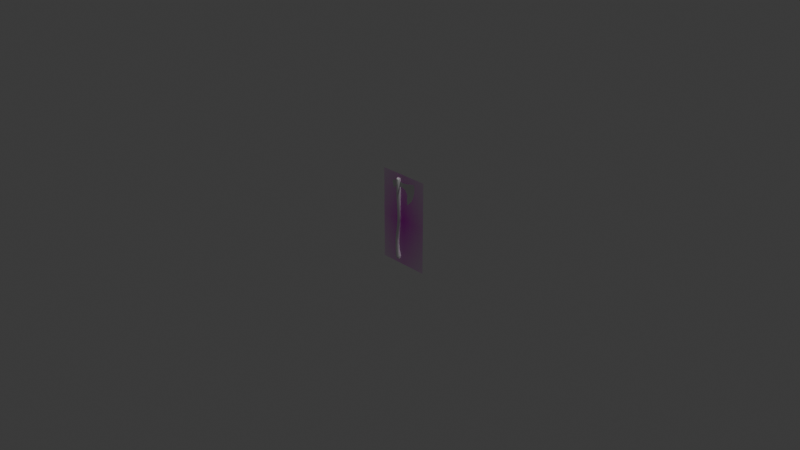 # Source: C42-S06-V03_Filling_In_The_Topology.blend  (saved by Blender 4.2.66; exported with 4.5.12 LTS)
import bpy
from mathutils import Matrix  # noqa: F401  (used for matrix-valued properties, if any)

bpy.ops.wm.read_factory_settings(use_empty=True)
scene = bpy.context.scene
scene.name = 'Scene'

# ---- collections
col_collection = bpy.data.collections.new('Collection'); scene.collection.children.link(col_collection)

# ---- images (referenced by path relative to the original .blend; pixels are not part of the script)
import os
ASSET_DIR = os.environ.get("B2B_ASSET_DIR", "")  # directory of the original .blend (textures are referenced by path, not embedded)
HERE = os.path.dirname(os.path.abspath(__file__))  # packed textures are extracted next to this script under _unpacked/

def load_image(name, relpath, width, height, colorspace="sRGB"):
    """Load a texture the original file referenced (path relative to the .blend, or extracted next to this script)."""
    p = next((c for c in (os.path.join(HERE, relpath), os.path.join(ASSET_DIR, relpath)) if relpath and os.path.exists(c)), "")
    if p:
        img = bpy.data.images.load(p, check_existing=True)
        img.name = name
    else:  # same state as the original file: an image datablock whose file is absent (Cycles renders it pink)
        img = bpy.data.images.new(name, width, height)
        img.source = "FILE"
        img.filepath = "//" + (relpath or name)
    img.colorspace_settings.name = colorspace
    return img
img_axe_reference_ortho_png = load_image('Axe Reference Ortho.png', 'Axe Reference Ortho.png', 1024, 1024, 'sRGB')

# ---- materials (node trees are filled in below, after node groups)
mat_axe_reference_ortho = bpy.data.materials.new('Axe Reference Ortho')

# ---- material node trees
mat_axe_reference_ortho.use_nodes = True; mat_axe_reference_ortho.node_tree.nodes.clear()
_N = mat_axe_reference_ortho.node_tree.nodes; _L = mat_axe_reference_ortho.node_tree.links
n0 = _N.new('ShaderNodeOutputMaterial'); n0.name = 'Material Output'; n0.location = (300, 300)
n1 = _N.new('ShaderNodeTexImage'); n1.name = 'Image Texture'; n1.location = (-200, 300)
n1.image = img_axe_reference_ortho_png
n1.extension = 'CLIP'
n2 = _N.new('ShaderNodeBsdfPrincipled'); n2.name = 'Principled BSDF'; n2.location = (0, 300)
_L.new(n1.outputs[0], n2.inputs[0])
_L.new(n1.outputs[1], n2.inputs[4])
_L.new(n2.outputs[0], n0.inputs[0])
n0.is_active_output = True

# ---- world
world_world = bpy.data.worlds.new('World'); scene.world = world_world
world_world.use_nodes = True; world_world.node_tree.nodes.clear()
_N = world_world.node_tree.nodes; _L = world_world.node_tree.links
n0 = _N.new('ShaderNodeOutputWorld'); n0.name = 'World Output'; n0.location = (300, 300)
n1 = _N.new('ShaderNodeBackground'); n1.name = 'Background'; n1.location = (10, 300)
n1.inputs[0].default_value = (0.05088, 0.05088, 0.05088, 1.0)
_L.new(n1.outputs[0], n0.inputs[0])
n0.is_active_output = True
world_world.color = (0.05088, 0.05088, 0.05088)
world_world.sun_shadow_jitter_overblur = 0.0

# ---- cameras
cam_camera = bpy.data.cameras.new('Camera')
cam_camera.clip_end = 100.0
cam_camera.ortho_scale = 7.314

# ---- lights
light_light = bpy.data.lights.new('Light', 'POINT')
light_light.energy = 1000.0
light_light.shadow_soft_size = 0.1

# ---- meshes
me_axe_reference_ortho = bpy.data.meshes.new('Axe Reference Ortho')
me_axe_reference_ortho.from_pydata([(-0.2812, -0.5, 0.0), (0.2812, -0.5, 0.0), (-0.2812, 0.5, 0.0), (0.2812, 0.5, 0.0)], [], [(0, 1, 3, 2)])
_uv = me_axe_reference_ortho.uv_layers.new(name='UVMap')
_uv.uv.foreach_set('vector', [0.0, 0.0, 1.0, 0.0, 1.0, 1.0, 0.0, 1.0])
me_axe_reference_ortho.materials.append(mat_axe_reference_ortho)
me_axe_reference_ortho.update()
me_cylinder = bpy.data.meshes.new('Cylinder')
me_cylinder.from_pydata([(-0.005131, 0.01716, -0.4555), (-0.01203, 0.02, 0.4469), (0.006547, 0.01214, -0.4525), (0.002116, 0.01414, 0.4469), (0.01138, -7.429e-09, -0.4513), (0.007973, 8.099e-09, 0.4469), (0.006547, -0.01214, -0.4525), (0.002116, -0.01414, 0.4469), (-0.005131, -0.01716, -0.4555), (-0.01203, -0.02, 0.4469), (-0.01681, -0.01214, -0.4584), (-0.02617, -0.01414, 0.4469), (-0.02165, -6.175e-09, -0.4596), (-0.03203, 8.099e-09, 0.4469), (-0.01681, 0.01214, -0.4584), (-0.02617, 0.01414, 0.4469), (-0.02382, 0.02378, -0.3593), (-0.02976, 0.02173, -0.2392), (9.928e-05, 0.02, -0.003038), (-0.001336, 0.02, 0.07091), (-0.006978, 0.02421, 0.2147), (-0.0101, 0.0261, 0.3532), (0.008361, 0.01846, 0.3532), (0.01009, 0.01712, 0.2159), (0.01279, 0.01414, 0.07148), (0.01423, 0.01414, -0.002762), (-0.01439, 0.01537, -0.2392), (-0.007285, 0.01681, -0.3566), (0.01601, 5.894e-10, 0.3532), (0.01715, -3.316e-10, 0.2164), (0.01864, -4.414e-11, 0.07172), (0.02009, -4.618e-12, -0.002647), (-0.008028, 3.789e-09, -0.2392), (-0.0004373, -2.594e-10, -0.3555), (0.008361, -0.01846, 0.3532), (0.01009, -0.01712, 0.2159), (0.01279, -0.01414, 0.07148), (0.01423, -0.01414, -0.002762), (-0.01439, -0.01537, -0.2392), (-0.007285, -0.01681, -0.3566), (-0.0101, -0.0261, 0.3532), (-0.006978, -0.02421, 0.2147), (-0.001336, -0.02, 0.07091), (9.928e-05, -0.02, -0.003038), (-0.02976, -0.02173, -0.2392), (-0.02382, -0.02378, -0.3593), (-0.02855, -0.01846, 0.3532), (-0.02404, -0.01712, 0.2135), (-0.01546, -0.01414, 0.07033), (-0.01404, -0.01414, -0.003315), (-0.04513, -0.01537, -0.2392), (-0.04035, -0.01681, -0.362), (-0.0362, 5.894e-10, 0.3532), (-0.03111, 1.868e-10, 0.213), (-0.02132, 2.037e-10, 0.07009), (-0.01989, 1.147e-10, -0.00343), (-0.0515, 3.789e-09, -0.2392), (-0.0472, 8.999e-10, -0.3631), (-0.02855, 0.01846, 0.3532), (-0.02404, 0.01712, 0.2135), (-0.01546, 0.01414, 0.07033), (-0.01404, 0.01414, -0.003315), (-0.04513, 0.01537, -0.2392), (-0.04035, 0.01681, -0.362), (-0.01273, 0.02489, 0.4392), (0.00487, 0.0176, 0.4392), (0.01216, 7.338e-09, 0.4392), (0.00487, -0.0176, 0.4392), (-0.01273, -0.02489, 0.4392), (-0.03033, -0.0176, 0.4392), (-0.03762, 7.338e-09, 0.4392), (-0.03033, 0.0176, 0.4392), (-0.01098, 0.02, -0.1064), (0.002947, 0.01414, -0.1085), (0.008717, 1.436e-10, -0.1094), (0.002947, -0.01414, -0.1085), (-0.01098, -0.02, -0.1064), (-0.02491, -0.01414, -0.1043), (-0.03068, -7.78e-10, -0.1034), (-0.02491, 0.01414, -0.1043), (0.009528, 0.01972, -0.4271), (0.01756, -5.905e-09, -0.4258), (0.009528, -0.01972, -0.4271), (-0.009857, -0.02788, -0.4302), (-0.02924, -0.01972, -0.4333), (-0.03727, -4.575e-09, -0.4346), (-0.02924, 0.01972, -0.4333), (-0.009857, 0.02788, -0.4302), (-0.02939, 0.02274, -0.2995), (-0.01347, 0.01608, -0.2979), (-0.006877, 1.889e-09, -0.2973), (-0.01347, -0.01608, -0.2979), (-0.02939, -0.02274, -0.2995), (-0.04531, -0.01608, -0.301), (-0.05191, 2.549e-09, -0.3016), (-0.04531, 0.01608, -0.301)], [], [(64, 1, 3, 65), (65, 3, 5, 66), (66, 5, 7, 67), (67, 7, 9, 68), (68, 9, 11, 69), (69, 11, 13, 70), (3, 1, 15, 13, 11, 9, 7, 5), (70, 13, 15, 71), (71, 15, 1, 64), (0, 2, 4, 6, 8, 10, 12, 14), (86, 63, 16, 87), (95, 62, 17, 88), (79, 61, 18, 72), (61, 60, 19, 18), (60, 59, 20, 19), (59, 58, 21, 20), (85, 57, 63, 86), (94, 56, 62, 95), (78, 55, 61, 79), (55, 54, 60, 61), (54, 53, 59, 60), (53, 52, 58, 59), (84, 51, 57, 85), (93, 50, 56, 94), (77, 49, 55, 78), (49, 48, 54, 55), (48, 47, 53, 54), (47, 46, 52, 53), (83, 45, 51, 84), (92, 44, 50, 93), (76, 43, 49, 77), (43, 42, 48, 49), (42, 41, 47, 48), (41, 40, 46, 47), (82, 39, 45, 83), (91, 38, 44, 92), (75, 37, 43, 76), (37, 36, 42, 43), (36, 35, 41, 42), (35, 34, 40, 41), (81, 33, 39, 82), (90, 32, 38, 91), (74, 31, 37, 75), (31, 30, 36, 37), (30, 29, 35, 36), (29, 28, 34, 35), (80, 27, 33, 81), (89, 26, 32, 90), (73, 25, 31, 74), (25, 24, 30, 31), (24, 23, 29, 30), (23, 22, 28, 29), (87, 16, 27, 80), (88, 17, 26, 89), (72, 18, 25, 73), (18, 19, 24, 25), (19, 20, 23, 24), (20, 21, 22, 23), (58, 71, 64, 21), (52, 70, 71, 58), (46, 69, 70, 52), (40, 68, 69, 46), (34, 67, 68, 40), (28, 66, 67, 34), (22, 65, 66, 28), (21, 64, 65, 22), (17, 72, 73, 26), (26, 73, 74, 32), (32, 74, 75, 38), (38, 75, 76, 44), (44, 76, 77, 50), (50, 77, 78, 56), (56, 78, 79, 62), (62, 79, 72, 17), (0, 87, 80, 2), (2, 80, 81, 4), (4, 81, 82, 6), (6, 82, 83, 8), (8, 83, 84, 10), (10, 84, 85, 12), (12, 85, 86, 14), (14, 86, 87, 0), (16, 88, 89, 27), (27, 89, 90, 33), (33, 90, 91, 39), (39, 91, 92, 45), (45, 92, 93, 51), (51, 93, 94, 57), (57, 94, 95, 63), (63, 95, 88, 16)])
_uv = me_cylinder.uv_layers.new(name='UVMap')
_uv.uv.foreach_set('vector', [1.0, 0.9936, 1.0, 1.0, 0.875, 1.0, 0.875, 0.9936, 0.875, 0.9936, 0.875, 1.0, 0.75, 1.0, 0.75, 0.9936, 0.75, 0.9936, 0.75, 1.0, 0.625, 1.0, 0.625, 0.9936, 0.625, 0.9936, 0.625, 1.0, 0.5, 1.0, 0.5, 0.9936, 0.5, 0.9936, 0.5, 1.0, 0.375, 1.0, 0.375, 0.9936, 0.375, 0.9936, 0.375, 1.0, 0.25, 1.0, 0.25, 0.9936, 0.4197, 0.4197, 0.25, 0.49, 0.08029, 0.4197, 0.01, 0.25, 0.08029, 0.08029, 0.25, 0.01, 0.4197, 0.08029, 0.49, 0.25, 0.25, 0.9936, 0.25, 1.0, 0.125, 1.0, 0.125, 0.9936, 0.125, 0.9936, 0.125, 1.0, 0.0, 1.0, 0.0, 0.9936, 0.75, 0.49, 0.9197, 0.4197, 0.99, 0.25, 0.9197, 0.08029, 0.75, 0.01, 0.5803, 0.08029, 0.51, 0.25, 0.5803, 0.4197, 0.125, 0.5183, 0.125, 0.5714, 0.0, 0.5714, 0.0, 0.5183, 0.1355, 0.6016, 0.1458, 0.631, 0.0516, 0.6305, 0.02611, 0.6013, 0.125, 0.6958, 0.125, 0.7487, 0.0, 0.7487, 0.0, 0.6958, 0.125, 0.7487, 0.125, 0.7857, 0.0, 0.7857, 0.0, 0.7487, 0.125, 0.7857, 0.125, 0.8571, 0.0, 0.8571, 0.0, 0.7857, 0.125, 0.8571, 0.125, 0.9286, 0.0, 0.9286, 0.0, 0.8571, 0.25, 0.5183, 0.25, 0.5714, 0.125, 0.5714, 0.125, 0.5183, 0.25, 0.6016, 0.25, 0.631, 0.1458, 0.631, 0.1355, 0.6016, 0.25, 0.6958, 0.25, 0.7487, 0.125, 0.7487, 0.125, 0.6958, 0.25, 0.7487, 0.25, 0.7857, 0.125, 0.7857, 0.125, 0.7487, 0.25, 0.7857, 0.25, 0.8571, 0.125, 0.8571, 0.125, 0.7857, 0.25, 0.8571, 0.25, 0.9286, 0.125, 0.9286, 0.125, 0.8571, 0.375, 0.5183, 0.375, 0.5714, 0.25, 0.5714, 0.25, 0.5183, 0.3645, 0.6016, 0.3542, 0.631, 0.25, 0.631, 0.25, 0.6016, 0.375, 0.6958, 0.375, 0.7487, 0.25, 0.7487, 0.25, 0.6958, 0.375, 0.7487, 0.375, 0.7857, 0.25, 0.7857, 0.25, 0.7487, 0.375, 0.7857, 0.375, 0.8571, 0.25, 0.8571, 0.25, 0.7857, 0.375, 0.8571, 0.375, 0.9286, 0.25, 0.9286, 0.25, 0.8571, 0.5, 0.5183, 0.5, 0.5714, 0.375, 0.5714, 0.375, 0.5183, 0.4739, 0.6013, 0.4484, 0.6305, 0.3542, 0.631, 0.3645, 0.6016, 0.5, 0.6958, 0.5, 0.7487, 0.375, 0.7487, 0.375, 0.6958, 0.5, 0.7487, 0.5, 0.7857, 0.375, 0.7857, 0.375, 0.7487, 0.5, 0.7857, 0.5, 0.8571, 0.375, 0.8571, 0.375, 0.7857, 0.5, 0.8571, 0.5, 0.9286, 0.375, 0.9286, 0.375, 0.8571, 0.625, 0.5183, 0.625, 0.5714, 0.5, 0.5714, 0.5, 0.5183, 0.5989, 0.6013, 0.5734, 0.6305, 0.4484, 0.6305, 0.4739, 0.6013, 0.625, 0.6958, 0.625, 0.7487, 0.5, 0.7487, 0.5, 0.6958, 0.625, 0.7487, 0.625, 0.7857, 0.5, 0.7857, 0.5, 0.7487, 0.625, 0.7857, 0.625, 0.8571, 0.5, 0.8571, 0.5, 0.7857, 0.625, 0.8571, 0.625, 0.9286, 0.5, 0.9286, 0.5, 0.8571, 0.75, 0.5183, 0.75, 0.5714, 0.625, 0.5714, 0.625, 0.5183, 0.75, 0.6016, 0.75, 0.631, 0.5734, 0.6305, 0.5989, 0.6013, 0.75, 0.6958, 0.75, 0.7487, 0.625, 0.7487, 0.625, 0.6958, 0.75, 0.7487, 0.75, 0.7857, 0.625, 0.7857, 0.625, 0.7487, 0.75, 0.7857, 0.75, 0.8571, 0.625, 0.8571, 0.625, 0.7857, 0.75, 0.8571, 0.75, 0.9286, 0.625, 0.9286, 0.625, 0.8571, 0.875, 0.5183, 0.875, 0.5714, 0.75, 0.5714, 0.75, 0.5183, 0.9011, 0.6013, 0.9266, 0.6305, 0.75, 0.631, 0.75, 0.6016, 0.875, 0.6958, 0.875, 0.7487, 0.75, 0.7487, 0.75, 0.6958, 0.875, 0.7487, 0.875, 0.7857, 0.75, 0.7857, 0.75, 0.7487, 0.875, 0.7857, 0.875, 0.8571, 0.75, 0.8571, 0.75, 0.7857, 0.875, 0.8571, 0.875, 0.9286, 0.75, 0.9286, 0.75, 0.8571, 1.0, 0.5183, 1.0, 0.5714, 0.875, 0.5714, 0.875, 0.5183, 1.009, 0.6013, 1.018, 0.6305, 0.9266, 0.6305, 0.9011, 0.6013, 1.0, 0.6958, 1.0, 0.7487, 0.875, 0.7487, 0.875, 0.6958, 1.0, 0.7487, 1.0, 0.7857, 0.875, 0.7857, 0.875, 0.7487, 1.0, 0.7857, 1.0, 0.8571, 0.875, 0.8571, 0.875, 0.7857, 1.0, 0.8571, 1.0, 0.9286, 0.875, 0.9286, 0.875, 0.8571, 0.125, 0.9286, 0.125, 0.9936, 0.0, 0.9936, 0.0, 0.9286, 0.25, 0.9286, 0.25, 0.9936, 0.125, 0.9936, 0.125, 0.9286, 0.375, 0.9286, 0.375, 0.9936, 0.25, 0.9936, 0.25, 0.9286, 0.5, 0.9286, 0.5, 0.9936, 0.375, 0.9936, 0.375, 0.9286, 0.625, 0.9286, 0.625, 0.9936, 0.5, 0.9936, 0.5, 0.9286, 0.75, 0.9286, 0.75, 0.9936, 0.625, 0.9936, 0.625, 0.9286, 0.875, 0.9286, 0.875, 0.9936, 0.75, 0.9936, 0.75, 0.9286, 1.0, 0.9286, 1.0, 0.9936, 0.875, 0.9936, 0.875, 0.9286, 1.018, 0.6305, 1.0, 0.6958, 0.875, 0.6958, 0.9266, 0.6305, 0.9266, 0.6305, 0.875, 0.6958, 0.75, 0.6958, 0.75, 0.631, 0.75, 0.631, 0.75, 0.6958, 0.625, 0.6958, 0.5734, 0.6305, 0.5734, 0.6305, 0.625, 0.6958, 0.5, 0.6958, 0.4484, 0.6305, 0.4484, 0.6305, 0.5, 0.6958, 0.375, 0.6958, 0.3542, 0.631, 0.3542, 0.631, 0.375, 0.6958, 0.25, 0.6958, 0.25, 0.631, 0.25, 0.631, 0.25, 0.6958, 0.125, 0.6958, 0.1458, 0.631, 0.1458, 0.631, 0.125, 0.6958, 0.0, 0.6958, 0.0516, 0.6305, 1.0, 0.5, 1.0, 0.5183, 0.875, 0.5183, 0.875, 0.5, 0.875, 0.5, 0.875, 0.5183, 0.75, 0.5183, 0.75, 0.5, 0.75, 0.5, 0.75, 0.5183, 0.625, 0.5183, 0.625, 0.5, 0.625, 0.5, 0.625, 0.5183, 0.5, 0.5183, 0.5, 0.5, 0.5, 0.5, 0.5, 0.5183, 0.375, 0.5183, 0.375, 0.5, 0.375, 0.5, 0.375, 0.5183, 0.25, 0.5183, 0.25, 0.5, 0.25, 0.5, 0.25, 0.5183, 0.125, 0.5183, 0.125, 0.5, 0.125, 0.5, 0.125, 0.5183, 0.0, 0.5183, 0.0, 0.5, 1.0, 0.5714, 1.009, 0.6013, 0.9011, 0.6013, 0.875, 0.5714, 0.875, 0.5714, 0.9011, 0.6013, 0.75, 0.6016, 0.75, 0.5714, 0.75, 0.5714, 0.75, 0.6016, 0.5989, 0.6013, 0.625, 0.5714, 0.625, 0.5714, 0.5989, 0.6013, 0.4739, 0.6013, 0.5, 0.5714, 0.5, 0.5714, 0.4739, 0.6013, 0.3645, 0.6016, 0.375, 0.5714, 0.375, 0.5714, 0.3645, 0.6016, 0.25, 0.6016, 0.25, 0.5714, 0.25, 0.5714, 0.25, 0.6016, 0.1355, 0.6016, 0.125, 0.5714, 0.125, 0.5714, 0.1355, 0.6016, 0.02611, 0.6013, 0.0, 0.5714])
me_cylinder.update()
me_vert = bpy.data.meshes.new('Vert')
me_vert.from_pydata([(0.07735, -5.554e-08, 0.4126), (0.2011, -6.069e-08, 0.3617), (0.1197, -5.681e-08, 0.4194), (0.1718, -6.053e-08, 0.433), (0.2073, -5.96e-08, 0.4418), (0.2174, -5.911e-08, 0.415), (0.2176, -4.843e-08, 0.3577), (0.2019, -4.126e-08, 0.3032), (0.1728, -3.423e-08, 0.2428), (0.1917, -5.753e-08, 0.4254), (0.121, -2.608e-08, 0.1925), (0.2036, -5.487e-08, 0.405), (0.1116, -3.353e-08, 0.2449), (0.1166, -4.005e-08, 0.2905), (0.09184, -4.657e-08, 0.3399), (0.0352, -4.968e-08, 0.3616), (0.01424, -4.936e-08, 0.3588), (-0.008657, -4.936e-08, 0.36), (-0.03208, -5.133e-08, 0.3577), (-0.04503, -4.936e-08, 0.3617), (0.006292, -5.109e-08, 0.3476), (-0.06309, -4.47e-08, 0.325), (-0.07722, -4.563e-08, 0.3299), (-0.08782, -4.936e-08, 0.356), (-0.09188, -5.215e-08, 0.3797), (-0.09343, -5.662e-08, 0.4008), (-0.08668, -5.701e-08, 0.4129), (-0.06806, -5.681e-08, 0.412), (-0.04857, -5.681e-08, 0.411), (-0.03201, -5.753e-08, 0.4191), (-0.0518, -4.754e-08, 0.3483), (-0.009455, -5.982e-08, 0.4291), (-0.08132, -5.54e-08, 0.4018), (0.01266, -5.758e-08, 0.4211), (0.03688, -5.681e-08, 0.4118), (0.1107, -4.354e-08, 0.3169), (0.06679, -4.881e-08, 0.3559), (0.1851, -6.771e-08, 0.3094), (0.1593, -7.513e-08, 0.2542), (0.1257, -8.01e-08, 0.2172), (0.1252, -7.623e-08, 0.246), (0.1298, -7.03e-08, 0.2901), (0.1249, -6.574e-08, 0.3241), (0.1031, -6.249e-08, 0.3483), (0.07834, -6.002e-08, 0.3666), (0.04062, -5.881e-08, 0.3756), (0.1663, -5.929e-08, 0.4123), (0.1203, -6.043e-08, 0.4038), (0.07941, -6.136e-08, 0.3969), (0.0373, -6.101e-08, 0.3996), (0.02019, -5.99e-08, 0.4078), (0.02443, -6.402e-08, 0.3771), (0.1251, -5.926e-08, 0.3723), (0.1585, -5.78e-08, 0.3832), (0.1622, -6.332e-08, 0.3421), (0.1551, -6.898e-08, 0.2999), (0.1408, -7.493e-08, 0.2557), (-0.06699, -5.565e-08, 0.4033), (-0.04875, -5.554e-08, 0.4026), (-0.03822, -5.594e-08, 0.4048), (-0.02258, -5.681e-08, 0.4098), (-0.009752, -5.809e-08, 0.4177), (0.003278, -5.686e-08, 0.4117), (0.005684, -5.028e-08, 0.3653), (-0.008757, -5.016e-08, 0.3653), (-0.02537, -5.171e-08, 0.3647), (-0.03758, -5.137e-08, 0.3665), (-0.04804, -5.065e-08, 0.3698), (-0.05844, -4.837e-08, 0.3527), (-0.06982, -4.657e-08, 0.3381), (-0.07459, -4.695e-08, 0.3402), (-0.08021, -4.96e-08, 0.3583), (-0.0833, -5.327e-08, 0.3809), (-0.08541, -5.542e-08, 0.397), (-0.008577, -5.109e-08, 0.3484), (-0.02379, -5.237e-08, 0.347), (0.0007507, -5.205e-08, 0.3417), (-0.008689, -5.205e-08, 0.3422), (-0.01834, -5.286e-08, 0.3412), (0.004067, -6.173e-08, 0.2684), (-0.01606, -6.173e-08, 0.2684), (-0.001528, -6.1e-08, 0.2759), (-0.0072, -6.1e-08, 0.2761), (-0.013, -6.149e-08, 0.2756), (-0.005997, -6.173e-08, 0.2684), (0.00555, -5.464e-08, 0.3212), (0.004808, -5.818e-08, 0.2948), (-0.01864, -5.861e-08, 0.2946), (-0.02121, -5.549e-08, 0.3208), (-0.008193, -5.503e-08, 0.3202), (-0.007697, -5.802e-08, 0.2982), (-0.01478, -5.861e-08, 0.2975), (-0.01656, -5.574e-08, 0.3194), (-8.903e-06, -5.503e-08, 0.3197), (-0.0007685, -5.802e-08, 0.2978)], [], [(5, 11, 9, 4), (1, 11, 5, 6), (7, 37, 1, 6), (8, 38, 37, 7), (10, 39, 38, 8), (12, 40, 39, 10), (13, 41, 40, 12), (35, 42, 41, 13), (14, 43, 42, 35), (36, 44, 43, 14), (15, 45, 44, 36), (15, 16, 51, 45), (9, 46, 3, 4), (2, 3, 46, 47), (0, 2, 47, 48), (34, 0, 48, 49), (33, 34, 49, 50), (50, 51, 16, 33), (49, 45, 51, 50), (45, 49, 48, 44), (47, 52, 44, 48), (46, 53, 52, 47), (11, 53, 46, 9), (1, 54, 53, 11), (37, 55, 54, 1), (38, 56, 55, 37), (38, 39, 40, 56), (40, 41, 55, 56), (41, 42, 54, 55), (53, 54, 42, 52), (42, 43, 44, 52), (17, 18, 65, 64), (61, 60, 29, 31), (31, 33, 62, 61), (62, 33, 16, 63), (63, 64, 61, 62), (27, 57, 32, 26), (64, 63, 16, 17), (64, 65, 60, 61), (60, 65, 18, 29), (29, 18, 66, 59), (22, 70, 69, 21), (59, 66, 67, 58), (71, 68, 69, 70), (32, 73, 25, 26), (30, 68, 67, 19), (19, 67, 66, 18), (25, 73, 72, 24), (24, 72, 71, 23), (21, 69, 68, 30), (23, 71, 70, 22), (67, 68, 71, 72), (57, 72, 73, 32), (58, 67, 72, 57), (28, 58, 57, 27), (29, 59, 58, 28), (18, 17, 74, 75), (17, 16, 20, 74), (75, 74, 77, 78), (74, 20, 76, 77), (91, 90, 82, 83), (90, 94, 81, 82), (91, 83, 80, 87), (80, 83, 82, 84), (82, 81, 79, 84), (86, 79, 81, 94), (20, 85, 93, 76), (85, 86, 94, 93), (78, 92, 88, 75), (92, 91, 87, 88), (77, 76, 93, 89), (89, 93, 94, 90), (78, 77, 89, 92), (92, 89, 90, 91)])
me_vert.update()

# ---- objects
ob_light = bpy.data.objects.new('Light', light_light)
ob_camera = bpy.data.objects.new('Camera', cam_camera)
ob_axe_reference_ortho = bpy.data.objects.new('Axe Reference Ortho', me_axe_reference_ortho)
ob_axehandle = bpy.data.objects.new('AxeHandle', me_cylinder)
ob_axehead = bpy.data.objects.new('AxeHead', me_vert)

# ---- transforms, parenting, visibility, modifiers, constraints
ob_light.location = (4.076, 1.005, 5.904)
ob_light.rotation_euler = (0.6503, 0.05522, 1.866)
ob_light.lock_rotations_4d = False
ob_light.empty_display_type = 'ARROWS'
ob_light.color = (0.0, 0.0, 0.0, 0.0)
ob_light.lineart.crease_threshold = 0.0
ob_camera.location = (7.359, -6.926, 4.958)
ob_camera.rotation_euler = (1.109, 0.0, 0.8149)
ob_camera.lock_rotations_4d = False
ob_camera.empty_display_type = 'ARROWS'
ob_camera.color = (0.0, 0.0, 0.0, 0.0)
ob_camera.display_type = 'WIRE'
ob_camera.lineart.crease_threshold = 0.0
ob_axe_reference_ortho.location = (0.06194, 0.0, 0.0)
ob_axe_reference_ortho.rotation_euler = (1.571, -0.0, 3.142)
ob_axehandle.location = (0.0, 0.0, 0.0)
ob_axehandle.scale = (0.8813, 0.8813, 1.0)
ob_axehead.location = (0.0, 0.0, 0.0)

# ---- collection membership
col_collection.objects.link(ob_light)
col_collection.objects.link(ob_camera)
col_collection.objects.link(ob_axe_reference_ortho)
col_collection.objects.link(ob_axehandle)
col_collection.objects.link(ob_axehead)

# ---- scene / render settings (as saved in the file)
scene.camera = ob_camera
scene.frame_start = 1; scene.frame_end = 250; scene.frame_set(1)
scene.render.engine = 'BLENDER_EEVEE_NEXT'
bpy.context.view_layer.update()
